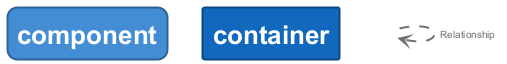

The diagram above was rendered by PlantUML. Its source (embedded in the PNG):
@startuml

set separator none
hide stereotype

<style>
  root {
    BackgroundColor: #ffffff;
    FontColor: #444444;
  }
  // Element,component
  .Element-RWxlbWVudCxjb21wb25lbnQ= {
    BackgroundColor: #438dd5;
    LineColor: #2e6295;
    LineStyle: 0;
    LineThickness: 2;
    RoundCorner: 20;
    FontColor: #ffffff;
    FontSize: 24;
    HorizontalAlignment: center;
    Shadowing: 0;
    MaximumWidth: 200;
  }
  // Element,container
  .Element-RWxlbWVudCxjb250YWluZXI= {
    BackgroundColor: #1168bd;
    LineColor: #0b4884;
    LineStyle: 0;
    LineThickness: 2;
    FontColor: #ffffff;
    FontSize: 24;
    HorizontalAlignment: center;
    Shadowing: 0;
    MaximumWidth: 200;
  }
  // Relationship
  .Relationship-UmVsYXRpb25zaGlw {
    LineThickness: 2;
    LineStyle: 10-10;
    LineColor: #707070;
    FontColor: #707070;
    FontSize: 10;
  }
  // Frontend
  .Boundary-RnJvbnRlbmQ= {
    BackgroundColor: #ffffff;
    LineColor: #0b4884;
    LineStyle: 0;
    LineThickness: 2;
    FontColor: #ffffff;
    FontSize: 24;
    HorizontalAlignment: center;
    Shadowing: 0;
  }
  // Sistema de Votação BBB
  .Boundary-U2lzdGVtYSBkZSBWb3Rhw6fDo28gQkJC {
    BackgroundColor: #ffffff;
    LineColor: #444444;
    LineStyle: 0;
    LineThickness: 2;
    FontColor: #444444;
    FontSize: 24;
    HorizontalAlignment: center;
    Shadowing: 0;
  }
  // transparent element for relationships in legend
  .Element-Transparent {
    BackgroundColor: transparent;
    LineColor: transparent;
    FontColor: transparent;
  }
</style>

rectangle "==component" <<Element-RWxlbWVudCxjb21wb25lbnQ=>>

rectangle "==container" <<Element-RWxlbWVudCxjb250YWluZXI=>>

rectangle "." <<.Element-Transparent>> as 1
1 --> 1 <<Relationship-UmVsYXRpb25zaGlw>> : "Relationship"

@enduml